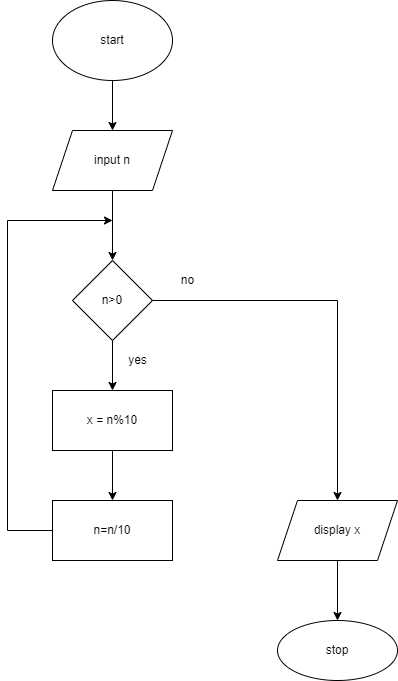

The diagram above was exported from draw.io. Its source (the exported page's mxGraphModel, read from the mxfile embedded in the PNG):
<mxGraphModel dx="868" dy="545" grid="1" gridSize="10" guides="1" tooltips="1" connect="1" arrows="1" fold="1" page="1" pageScale="1" pageWidth="850" pageHeight="1100" math="0" shadow="0">
  <root>
    <mxCell id="0" />
    <mxCell id="1" parent="0" />
    <mxCell id="IpROEmuRSK612AFQw5he-3" value="" style="edgeStyle=orthogonalEdgeStyle;rounded=0;orthogonalLoop=1;jettySize=auto;html=1;" edge="1" parent="1" source="IpROEmuRSK612AFQw5he-1" target="IpROEmuRSK612AFQw5he-2">
      <mxGeometry relative="1" as="geometry" />
    </mxCell>
    <mxCell id="IpROEmuRSK612AFQw5he-1" value="start" style="ellipse;whiteSpace=wrap;html=1;" vertex="1" parent="1">
      <mxGeometry x="365" y="20" width="120" height="80" as="geometry" />
    </mxCell>
    <mxCell id="IpROEmuRSK612AFQw5he-5" value="" style="edgeStyle=orthogonalEdgeStyle;rounded=0;orthogonalLoop=1;jettySize=auto;html=1;" edge="1" parent="1" source="IpROEmuRSK612AFQw5he-2" target="IpROEmuRSK612AFQw5he-4">
      <mxGeometry relative="1" as="geometry" />
    </mxCell>
    <mxCell id="IpROEmuRSK612AFQw5he-2" value="input n" style="shape=parallelogram;perimeter=parallelogramPerimeter;whiteSpace=wrap;html=1;fixedSize=1;" vertex="1" parent="1">
      <mxGeometry x="365" y="150" width="120" height="60" as="geometry" />
    </mxCell>
    <mxCell id="IpROEmuRSK612AFQw5he-7" value="" style="edgeStyle=orthogonalEdgeStyle;rounded=0;orthogonalLoop=1;jettySize=auto;html=1;" edge="1" parent="1" source="IpROEmuRSK612AFQw5he-4" target="IpROEmuRSK612AFQw5he-6">
      <mxGeometry relative="1" as="geometry" />
    </mxCell>
    <mxCell id="IpROEmuRSK612AFQw5he-12" value="" style="edgeStyle=orthogonalEdgeStyle;rounded=0;orthogonalLoop=1;jettySize=auto;html=1;" edge="1" parent="1" source="IpROEmuRSK612AFQw5he-4" target="IpROEmuRSK612AFQw5he-11">
      <mxGeometry relative="1" as="geometry" />
    </mxCell>
    <mxCell id="IpROEmuRSK612AFQw5he-4" value="n&amp;gt;0" style="rhombus;whiteSpace=wrap;html=1;" vertex="1" parent="1">
      <mxGeometry x="385" y="280" width="80" height="80" as="geometry" />
    </mxCell>
    <mxCell id="IpROEmuRSK612AFQw5he-9" value="" style="edgeStyle=orthogonalEdgeStyle;rounded=0;orthogonalLoop=1;jettySize=auto;html=1;" edge="1" parent="1" source="IpROEmuRSK612AFQw5he-6" target="IpROEmuRSK612AFQw5he-8">
      <mxGeometry relative="1" as="geometry" />
    </mxCell>
    <mxCell id="IpROEmuRSK612AFQw5he-6" value="x = n%10" style="whiteSpace=wrap;html=1;" vertex="1" parent="1">
      <mxGeometry x="365" y="410" width="120" height="60" as="geometry" />
    </mxCell>
    <mxCell id="IpROEmuRSK612AFQw5he-10" style="edgeStyle=orthogonalEdgeStyle;rounded=0;orthogonalLoop=1;jettySize=auto;html=1;" edge="1" parent="1" source="IpROEmuRSK612AFQw5he-8">
      <mxGeometry relative="1" as="geometry">
        <mxPoint x="425" y="240" as="targetPoint" />
        <Array as="points">
          <mxPoint x="320" y="550" />
          <mxPoint x="320" y="240" />
        </Array>
      </mxGeometry>
    </mxCell>
    <mxCell id="IpROEmuRSK612AFQw5he-8" value="n=n/10" style="whiteSpace=wrap;html=1;" vertex="1" parent="1">
      <mxGeometry x="365" y="520" width="120" height="60" as="geometry" />
    </mxCell>
    <mxCell id="IpROEmuRSK612AFQw5he-14" value="" style="edgeStyle=orthogonalEdgeStyle;rounded=0;orthogonalLoop=1;jettySize=auto;html=1;" edge="1" parent="1" source="IpROEmuRSK612AFQw5he-11" target="IpROEmuRSK612AFQw5he-13">
      <mxGeometry relative="1" as="geometry" />
    </mxCell>
    <mxCell id="IpROEmuRSK612AFQw5he-11" value="display x" style="shape=parallelogram;perimeter=parallelogramPerimeter;whiteSpace=wrap;html=1;fixedSize=1;" vertex="1" parent="1">
      <mxGeometry x="590" y="520" width="120" height="60" as="geometry" />
    </mxCell>
    <mxCell id="IpROEmuRSK612AFQw5he-13" value="stop" style="ellipse;whiteSpace=wrap;html=1;" vertex="1" parent="1">
      <mxGeometry x="590" y="640" width="120" height="60" as="geometry" />
    </mxCell>
    <mxCell id="IpROEmuRSK612AFQw5he-15" value="yes" style="text;html=1;align=center;verticalAlign=middle;resizable=0;points=[];autosize=1;strokeColor=none;fillColor=none;" vertex="1" parent="1">
      <mxGeometry x="430" y="365" width="40" height="30" as="geometry" />
    </mxCell>
    <mxCell id="IpROEmuRSK612AFQw5he-16" value="no" style="text;html=1;align=center;verticalAlign=middle;resizable=0;points=[];autosize=1;strokeColor=none;fillColor=none;" vertex="1" parent="1">
      <mxGeometry x="480" y="285" width="40" height="30" as="geometry" />
    </mxCell>
  </root>
</mxGraphModel>